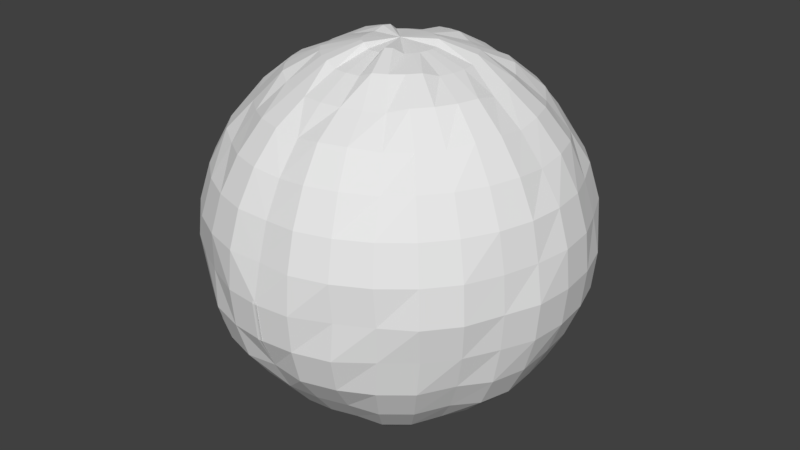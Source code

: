 # Source: SlingshotProjektil.blend  (saved by Blender 2.78.0; exported with 4.5.12 LTS)
import bpy
from mathutils import Matrix  # noqa: F401  (used for matrix-valued properties, if any)

bpy.ops.wm.read_factory_settings(use_empty=True)
scene = bpy.context.scene
scene.name = 'Scene'

# ---- collections
col_collection_1 = bpy.data.collections.new('Collection 1'); scene.collection.children.link(col_collection_1)

# ---- world
world_world = bpy.data.worlds.new('World'); scene.world = world_world
world_world.color = (0.05088, 0.05088, 0.05088)
world_world.use_sun_shadow = False
world_world.sun_shadow_jitter_overblur = 0.0
world_world.cycles.sampling_method = 'MANUAL'

# ---- meshes
me_sphere_001 = bpy.data.meshes.new('Sphere.001')
me_sphere_001.from_pydata([(0.0, -3.258e-07, -1.0), (-7.212e-09, -0.1951, 0.9808), (4.122e-08, -0.3827, 0.9239), (2.632e-08, -0.5556, 0.8315), (-2.584e-08, -0.7071, 0.7071), (-8.544e-08, -0.8315, 0.5556), (6.357e-08, -0.9239, 0.3827), (-8.544e-08, -0.9808, 0.1951), (0.01355, -1.029, -0.002066), (0.01355, -1.009, -0.2027), (6.357e-08, -0.9239, -0.3827), (-8.544e-08, -0.8315, -0.5556), (-2.584e-08, -0.7071, -0.7071), (-1.094e-08, -0.5556, -0.8315), (3.964e-09, -0.3827, -0.9239), (3.964e-09, -0.1951, -0.9808), (-0.03806, -0.1913, 0.9808), (-0.07466, -0.3753, 0.9239), (-0.1084, -0.5449, 0.8315), (-0.1283, -0.714, 0.7252), (-0.1533, -0.8394, 0.5693), (-0.1718, -0.9326, 0.3915), (-0.1833, -0.99, 0.1986), (-0.1871, -1.009, -0.002066), (-0.1833, -0.99, -0.2027), (-0.1718, -0.9326, -0.3957), (-0.1622, -0.8155, -0.5556), (-0.1379, -0.6935, -0.7071), (-0.1084, -0.5449, -0.8315), (-0.07466, -0.3753, -0.9239), (-0.03806, -0.1913, -0.9808), (-0.06324, -0.1861, 1.007), (-0.1371, -0.3643, 0.9482), (-0.2126, -0.5133, 0.8315), (-0.2648, -0.6726, 0.7252), (-0.3137, -0.7908, 0.5693), (-0.3501, -0.8786, 0.3915), (-0.3725, -0.9326, 0.1986), (-0.3827, -0.9239, 7.55e-08), (-0.3725, -0.9326, -0.2027), (-0.3501, -0.8786, -0.3957), (-0.3182, -0.7682, -0.5556), (-0.2706, -0.6533, -0.7071), (-0.2126, -0.5133, -0.8315), (-0.1464, -0.3536, -0.9239), (-0.07466, -0.1802, -0.9808), (-1.81e-07, -5.968e-07, 1.0), (-0.09793, -0.1675, 1.007), (-0.2051, -0.3279, 0.9482), (-0.3087, -0.4619, 0.8315), (-0.3928, -0.5879, 0.7071), (-0.4619, -0.6913, 0.5556), (-0.5144, -0.7908, 0.3915), (-0.5469, -0.8394, 0.1986), (-0.5556, -0.8315, 7.55e-08), (-0.5449, -0.8155, -0.1951), (-0.5144, -0.7908, -0.3957), (-0.4616, -0.7117, -0.5735), (-0.3905, -0.6054, -0.7293), (-0.3039, -0.4758, -0.8572), (-0.2126, -0.3182, -0.9239), (-0.1084, -0.1622, -0.9808), (-0.1379, -0.138, 0.9808), (-0.2648, -0.279, 0.9482), (-0.3905, -0.4047, 0.8531), (-0.5, -0.5, 0.7071), (-0.5912, -0.6054, 0.5693), (-0.6584, -0.6726, 0.3915), (-0.6997, -0.714, 0.1986), (-0.7137, -0.7279, -0.002066), (-0.6935, -0.6935, -0.1951), (-0.6584, -0.6726, -0.3957), (-0.5912, -0.6054, -0.5735), (-0.5007, -0.5149, -0.7293), (-0.3905, -0.4047, -0.8572), (-0.2706, -0.2706, -0.9239), (-0.1379, -0.1379, -0.9808), (-0.1622, -0.1084, 0.9808), (-0.3137, -0.2193, 0.9482), (-0.4616, -0.3181, 0.8531), (-0.5879, -0.3928, 0.7071), (-0.6975, -0.4758, 0.5693), (-0.7765, -0.5286, 0.3915), (-0.8252, -0.5611, 0.1986), (-0.8416, -0.5721, -0.002066), (-0.8155, -0.5449, -0.1951), (-0.7682, -0.5133, -0.3827), (-0.6913, -0.4619, -0.5556), (-0.5879, -0.3928, -0.7071), (-0.4619, -0.3087, -0.8315), (-0.3182, -0.2126, -0.9239), (-0.1622, -0.1084, -0.9808), (-0.1802, -0.07466, 0.9808), (-0.3536, -0.1464, 0.9239), (-0.5144, -0.2193, 0.8531), (-0.6584, -0.279, 0.7252), (-0.7765, -0.3279, 0.5693), (-0.8643, -0.3643, 0.3915), (-0.9061, -0.3753, 0.1951), (-0.9239, -0.3827, 7.55e-08), (-0.9061, -0.3753, -0.1951), (-0.8643, -0.3643, -0.3957), (-0.7765, -0.3279, -0.5735), (-0.6533, -0.2706, -0.7071), (-0.5133, -0.2126, -0.8315), (-0.3501, -0.1513, -0.9523), (-0.1718, -0.07746, -1.011), (-0.1913, -0.03806, 0.9808), (-0.3753, -0.07466, 0.9239), (-0.5469, -0.1122, 0.8531), (-0.6997, -0.1426, 0.7252), (-0.8252, -0.1675, 0.5693), (-0.9184, -0.1861, 0.3915), (-0.9619, -0.1913, 0.1951), (-0.9952, -0.2013, -0.002066), (-0.9758, -0.1975, -0.2027), (-0.9184, -0.1861, -0.3957), (-0.8252, -0.1675, -0.5735), (-0.6935, -0.1379, -0.7071), (-0.5449, -0.1084, -0.8315), (-0.3725, -0.07746, -0.9523), (-0.1832, -0.03982, -1.011), (-0.1951, -3.117e-07, 0.9808), (-0.3827, -2.819e-07, 0.9239), (-0.5556, -2.819e-07, 0.8315), (-0.7071, -1.851e-07, 0.7071), (-0.8315, -1.404e-07, 0.5556), (-0.9367, -0.0006737, 0.3915), (-0.9952, -0.0006735, 0.1986), (-1.015, -0.0006735, -0.002066), (-0.9952, -0.0006735, -0.2027), (-0.9239, -3.192e-07, -0.3827), (-0.8315, -1.404e-07, -0.5556), (-0.7071, -1.851e-07, -0.7071), (-0.5556, -2.596e-07, -0.8315), (-0.3827, -2.521e-07, -0.9239), (-0.1951, -3.155e-07, -0.9808), (-0.1913, 0.03806, 0.9808), (-0.3753, 0.07466, 0.9239), (-0.5469, 0.1108, 0.8531), (-0.6997, 0.1412, 0.7252), (-0.8252, 0.1662, 0.5693), (-0.9184, 0.1847, 0.3915), (-0.9758, 0.1961, 0.1986), (-0.9952, 0.2, -0.002066), (-0.9758, 0.1961, -0.2027), (-0.9061, 0.1802, -0.3827), (-0.8155, 0.1622, -0.5556), (-0.6997, 0.1412, -0.7293), (-0.5469, 0.1108, -0.8572), (-0.3753, 0.07466, -0.9239), (-0.1913, 0.03806, -0.9808), (-0.1718, 0.07611, 1.007), (-0.3501, 0.1499, 0.9482), (-0.5144, 0.218, 0.8531), (-0.6584, 0.2776, 0.7252), (-0.7765, 0.3266, 0.5693), (-0.8536, 0.3536, 0.3827), (-0.9061, 0.3753, 0.1951), (-0.9367, 0.3929, -0.002066), (-0.9184, 0.3854, -0.2027), (-0.8536, 0.3536, -0.3827), (-0.7682, 0.3182, -0.5556), (-0.6584, 0.2776, -0.7293), (-0.5144, 0.218, -0.8572), (-0.3501, 0.1499, -0.9523), (-0.1802, 0.07466, -0.9808), (-0.1533, 0.1108, 1.007), (-0.3137, 0.218, 0.9482), (-0.4619, 0.3087, 0.8315), (-0.5879, 0.3928, 0.7071), (-0.6913, 0.4619, 0.5556), (-0.7765, 0.5272, 0.3915), (-0.8252, 0.5598, 0.1986), (-0.8315, 0.5556, 7.55e-08), (-0.8252, 0.5598, -0.2027), (-0.7765, 0.5272, -0.3957), (-0.6913, 0.4619, -0.5556), (-0.5879, 0.3928, -0.7071), (-0.4616, 0.3168, -0.8572), (-0.3137, 0.218, -0.9523), (-0.1622, 0.1084, -0.9808), (-0.1379, 0.1379, 0.9808), (-0.2706, 0.2706, 0.9239), (-0.3905, 0.4034, 0.8531), (-0.5007, 0.5136, 0.7252), (-0.5879, 0.5879, 0.5556), (-0.6584, 0.6712, 0.3915), (-0.6997, 0.7126, 0.1986), (-0.7071, 0.7071, 7.55e-08), (-0.6997, 0.7126, -0.2027), (-0.6584, 0.6712, -0.3957), (-0.5912, 0.604, -0.5735), (-0.5007, 0.5136, -0.7293), (-0.3928, 0.3928, -0.8315), (-0.2706, 0.2706, -0.9239), (-0.1379, 0.1379, -0.9808), (-0.1084, 0.1622, 0.9808), (-0.2126, 0.3182, 0.9239), (-0.3039, 0.4744, 0.8531), (-0.3905, 0.604, 0.7252), (-0.4616, 0.7104, 0.5693), (-0.5133, 0.7682, 0.3827), (-0.5449, 0.8155, 0.1951), (-0.5579, 0.8545, -0.002066), (-0.5469, 0.8381, -0.2027), (-0.5133, 0.7682, -0.3827), (-0.4616, 0.7104, -0.5735), (-0.3905, 0.604, -0.7293), (-0.3087, 0.4619, -0.8315), (-0.2126, 0.3182, -0.9239), (-0.1084, 0.1622, -0.9808), (-0.07466, 0.1802, 0.9808), (-0.1464, 0.3536, 0.9239), (-0.2126, 0.5133, 0.8315), (-0.2648, 0.6712, 0.7252), (-0.3137, 0.7894, 0.5693), (-0.3501, 0.8772, 0.3915), (-0.3725, 0.9313, 0.1986), (-0.38, 0.9495, -0.002066), (-0.3725, 0.9313, -0.2027), (-0.3536, 0.8536, -0.3827), (-0.3137, 0.7894, -0.5735), (-0.2648, 0.6712, -0.7293), (-0.2126, 0.5133, -0.8315), (-0.1371, 0.363, -0.9523), (-0.06324, 0.1847, -1.011), (-0.03806, 0.1913, 0.9808), (-0.06324, 0.3854, 0.9482), (-0.09793, 0.5598, 0.8531), (-0.1379, 0.6935, 0.7071), (-0.1622, 0.8155, 0.5556), (-0.1718, 0.9313, 0.3915), (-0.1832, 0.9887, 0.1986), (-0.1871, 1.008, -0.002066), (-0.1832, 0.9887, -0.2027), (-0.1802, 0.9061, -0.3827), (-0.1533, 0.8381, -0.5735), (-0.1283, 0.7126, -0.7293), (-0.1084, 0.5449, -0.8315), (-0.06324, 0.3854, -0.9523), (-0.0256, 0.1961, -1.011), (3.749e-08, 0.1951, 0.9808), (0.01355, 0.3929, 0.9482), (0.01355, 0.5707, 0.8531), (1.53e-07, 0.7071, 0.7071), (2.722e-07, 0.8315, 0.5556), (6.357e-08, 0.9239, 0.3827), (2.573e-07, 0.9808, 0.1951), (0.01355, 1.028, -0.002066), (0.01355, 1.008, -0.2027), (6.357e-08, 0.9239, -0.3827), (2.722e-07, 0.8315, -0.5556), (1.53e-07, 0.7071, -0.7071), (1.232e-07, 0.5556, -0.8315), (7.847e-08, 0.3827, -0.9239), (1.514e-08, 0.1951, -0.9808)], [], [(10, 9, 24, 25), (3, 2, 17, 18), (11, 10, 25, 26), (4, 3, 18, 19), (12, 11, 26, 27), (5, 4, 19, 20), (13, 12, 27, 28), (6, 5, 20, 21), (14, 13, 28, 29), (7, 6, 21, 22), (15, 14, 29, 30), (8, 7, 22, 23), (1, 46, 16), (0, 15, 30), (9, 8, 23, 24), (2, 1, 16, 17), (29, 28, 43, 44), (22, 21, 36, 37), (30, 29, 44, 45), (23, 22, 37, 38), (16, 46, 31), (0, 30, 45), (24, 23, 38, 39), (17, 16, 31, 32), (25, 24, 39, 40), (18, 17, 32, 33), (26, 25, 40, 41), (19, 18, 33, 34), (27, 26, 41, 42), (20, 19, 34, 35), (28, 27, 42, 43), (21, 20, 35, 36), (33, 32, 48, 49), (41, 40, 56, 57), (34, 33, 49, 50), (42, 41, 57, 58), (35, 34, 50, 51), (43, 42, 58, 59), (36, 35, 51, 52), (44, 43, 59, 60), (37, 36, 52, 53), (45, 44, 60, 61), (38, 37, 53, 54), (31, 46, 47), (0, 45, 61), (39, 38, 54, 55), (32, 31, 47, 48), (40, 39, 55, 56), (53, 52, 67, 68), (61, 60, 75, 76), (54, 53, 68, 69), (47, 46, 62), (0, 61, 76), (55, 54, 69, 70), (48, 47, 62, 63), (56, 55, 70, 71), (49, 48, 63, 64), (57, 56, 71, 72), (50, 49, 64, 65), (58, 57, 72, 73), (51, 50, 65, 66), (59, 58, 73, 74), (52, 51, 66, 67), (60, 59, 74, 75), (72, 71, 86, 87), (65, 64, 79, 80), (73, 72, 87, 88), (66, 65, 80, 81), (74, 73, 88, 89), (67, 66, 81, 82), (75, 74, 89, 90), (68, 67, 82, 83), (76, 75, 90, 91), (69, 68, 83, 84), (62, 46, 77), (0, 76, 91), (70, 69, 84, 85), (63, 62, 77, 78), (71, 70, 85, 86), (64, 63, 78, 79), (91, 90, 105, 106), (84, 83, 98, 99), (77, 46, 92), (0, 91, 106), (85, 84, 99, 100), (78, 77, 92, 93), (86, 85, 100, 101), (79, 78, 93, 94), (87, 86, 101, 102), (80, 79, 94, 95), (88, 87, 102, 103), (81, 80, 95, 96), (89, 88, 103, 104), (82, 81, 96, 97), (90, 89, 104, 105), (83, 82, 97, 98), (103, 102, 117, 118), (96, 95, 110, 111), (104, 103, 118, 119), (97, 96, 111, 112), (105, 104, 119, 120), (98, 97, 112, 113), (106, 105, 120, 121), (99, 98, 113, 114), (92, 46, 107), (0, 106, 121), (100, 99, 114, 115), (93, 92, 107, 108), (101, 100, 115, 116), (94, 93, 108, 109), (102, 101, 116, 117), (95, 94, 109, 110), (107, 46, 122), (0, 121, 136), (115, 114, 129, 130), (108, 107, 122, 123), (116, 115, 130, 131), (109, 108, 123, 124), (117, 116, 131, 132), (110, 109, 124, 125), (118, 117, 132, 133), (111, 110, 125, 126), (119, 118, 133, 134), (112, 111, 126, 127), (120, 119, 134, 135), (113, 112, 127, 128), (121, 120, 135, 136), (114, 113, 128, 129), (126, 125, 140, 141), (134, 133, 148, 149), (127, 126, 141, 142), (135, 134, 149, 150), (128, 127, 142, 143), (136, 135, 150, 151), (129, 128, 143, 144), (122, 46, 137), (0, 136, 151), (130, 129, 144, 145), (123, 122, 137, 138), (131, 130, 145, 146), (124, 123, 138, 139), (132, 131, 146, 147), (125, 124, 139, 140), (133, 132, 147, 148), (145, 144, 159, 160), (138, 137, 152, 153), (146, 145, 160, 161), (139, 138, 153, 154), (147, 146, 161, 162), (140, 139, 154, 155), (148, 147, 162, 163), (141, 140, 155, 156), (149, 148, 163, 164), (142, 141, 156, 157), (150, 149, 164, 165), (143, 142, 157, 158), (151, 150, 165, 166), (144, 143, 158, 159), (137, 46, 152), (0, 151, 166), (164, 163, 178, 179), (157, 156, 171, 172), (165, 164, 179, 180), (158, 157, 172, 173), (166, 165, 180, 181), (159, 158, 173, 174), (152, 46, 167), (0, 166, 181), (160, 159, 174, 175), (153, 152, 167, 168), (161, 160, 175, 176), (154, 153, 168, 169), (162, 161, 176, 177), (155, 154, 169, 170), (163, 162, 177, 178), (156, 155, 170, 171), (168, 167, 182, 183), (176, 175, 190, 191), (169, 168, 183, 184), (177, 176, 191, 192), (170, 169, 184, 185), (178, 177, 192, 193), (171, 170, 185, 186), (179, 178, 193, 194), (172, 171, 186, 187), (180, 179, 194, 195), (173, 172, 187, 188), (181, 180, 195, 196), (174, 173, 188, 189), (167, 46, 182), (0, 181, 196), (175, 174, 189, 190), (187, 186, 201, 202), (195, 194, 209, 210), (188, 187, 202, 203), (196, 195, 210, 211), (189, 188, 203, 204), (182, 46, 197), (0, 196, 211), (190, 189, 204, 205), (183, 182, 197, 198), (191, 190, 205, 206), (184, 183, 198, 199), (192, 191, 206, 207), (185, 184, 199, 200), (193, 192, 207, 208), (186, 185, 200, 201), (194, 193, 208, 209), (206, 205, 220, 221), (199, 198, 213, 214), (207, 206, 221, 222), (200, 199, 214, 215), (208, 207, 222, 223), (201, 200, 215, 216), (209, 208, 223, 224), (202, 201, 216, 217), (210, 209, 224, 225), (203, 202, 217, 218), (211, 210, 225, 226), (204, 203, 218, 219), (197, 46, 212), (0, 211, 226), (205, 204, 219, 220), (198, 197, 212, 213), (225, 224, 239, 240), (218, 217, 232, 233), (226, 225, 240, 241), (219, 218, 233, 234), (212, 46, 227), (0, 226, 241), (220, 219, 234, 235), (213, 212, 227, 228), (221, 220, 235, 236), (214, 213, 228, 229), (222, 221, 236, 237), (215, 214, 229, 230), (223, 222, 237, 238), (216, 215, 230, 231), (224, 223, 238, 239), (217, 216, 231, 232), (237, 236, 251, 252), (230, 229, 244, 245), (238, 237, 252, 253), (231, 230, 245, 246), (239, 238, 253, 254), (232, 231, 246, 247), (240, 239, 254, 255), (233, 232, 247, 248), (241, 240, 255, 256), (234, 233, 248, 249), (227, 46, 242), (0, 241, 256), (235, 234, 249, 250), (228, 227, 242, 243), (236, 235, 250, 251), (229, 228, 243, 244)])
me_sphere_001.use_remesh_preserve_volume = False
me_sphere_001.use_remesh_preserve_attributes = False
me_sphere_001.use_mirror_vertex_groups = False
me_sphere_001.update()

# ---- objects
ob_sphere = bpy.data.objects.new('Sphere', me_sphere_001)

# ---- transforms, parenting, visibility, modifiers, constraints
ob_sphere.location = (0.0, 0.0, 0.0)
ob_sphere.lineart.crease_threshold = 0.0
_m = ob_sphere.modifiers.new('Mirror', 'MIRROR')

# ---- collection membership
col_collection_1.objects.link(ob_sphere)

# ---- scene / render settings (as saved in the file)
scene.frame_start = 1; scene.frame_end = 250; scene.frame_set(1)
scene.render.engine = 'BLENDER_EEVEE_NEXT'
scene.render.resolution_percentage = 50
scene.render.dither_intensity = 0.0
scene.cycles.use_denoising = False
scene.cycles.samples = 128
scene.cycles.sampling_pattern = 'TABULATED_SOBOL'
scene.cycles.light_sampling_threshold = 0.0
scene.cycles.use_adaptive_sampling = False
scene.cycles.use_light_tree = False
scene.cycles.blur_glossy = 0.0
scene.cycles.sample_clamp_indirect = 0.0
scene.view_settings.view_transform = 'Standard'
bpy.context.view_layer.update()

# ---- added for rendering (the .blend has no active camera and no usable light): camera, sun
cam_auto = bpy.data.cameras.new('AutoCamera')
cam_auto.lens = 50.0
cam_auto.sensor_width = 36.0
cam_auto.clip_end = 1000.0
ob_auto_camera = bpy.data.objects.new('AutoCamera', cam_auto)
scene.collection.objects.link(ob_auto_camera)
ob_auto_camera.location = (3.26098, -3.91385, 2.60672)
ob_auto_camera.rotation_euler = (1.09748, -7.21219e-08, 0.694738)
scene.camera = ob_auto_camera
light_auto_sun = bpy.data.lights.new('AutoSun', 'SUN')
light_auto_sun.energy = 3.0
light_auto_sun.angle = 0.0523599
ob_auto_sun = bpy.data.objects.new('AutoSun', light_auto_sun)
scene.collection.objects.link(ob_auto_sun)
ob_auto_sun.rotation_euler = (0.872665, 0.174533, 0.523599)
bpy.context.view_layer.update()
